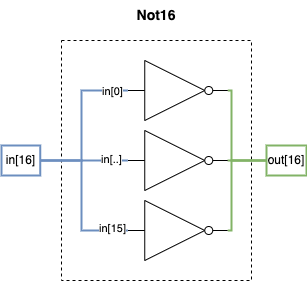

The diagram above was exported from draw.io. Its source (the exported page's mxGraphModel, read from the mxfile embedded in the PNG):
<mxGraphModel dx="1109" dy="859" grid="1" gridSize="10" guides="1" tooltips="1" connect="1" arrows="1" fold="1" page="1" pageScale="1" pageWidth="850" pageHeight="1100" math="0" shadow="0">
  <root>
    <mxCell id="0" />
    <mxCell id="1" parent="0" />
    <mxCell id="2" value="&lt;font style=&quot;font-size: 14px;&quot;&gt;&lt;b&gt;Not16&lt;/b&gt;&lt;/font&gt;" style="text;html=1;align=center;verticalAlign=middle;whiteSpace=wrap;rounded=0;" vertex="1" parent="1">
      <mxGeometry x="170" y="1160" width="60" height="30" as="geometry" />
    </mxCell>
    <mxCell id="3" value="" style="rounded=0;whiteSpace=wrap;html=1;dashed=1;" vertex="1" parent="1">
      <mxGeometry x="105" y="1200" width="190" height="240" as="geometry" />
    </mxCell>
    <mxCell id="4" value="out[16]" style="text;html=1;align=center;verticalAlign=middle;whiteSpace=wrap;rounded=0;fillColor=none;strokeColor=#82b366;strokeWidth=2;" vertex="1" parent="1">
      <mxGeometry x="310" y="1305" width="40" height="30" as="geometry" />
    </mxCell>
    <mxCell id="5" style="edgeStyle=orthogonalEdgeStyle;shape=connector;rounded=0;orthogonalLoop=1;jettySize=auto;html=1;exitX=1;exitY=0.5;exitDx=0;exitDy=0;strokeColor=default;align=center;verticalAlign=middle;fontFamily=Helvetica;fontSize=11;fontColor=default;labelBackgroundColor=default;startFill=0;endArrow=none;" edge="1" source="6" target="3" parent="1">
      <mxGeometry relative="1" as="geometry" />
    </mxCell>
    <mxCell id="6" value="in[16]" style="text;html=1;align=center;verticalAlign=middle;whiteSpace=wrap;rounded=0;fillColor=none;strokeColor=#6c8ebf;strokeWidth=2;" vertex="1" parent="1">
      <mxGeometry x="45" y="1305" width="38.75" height="30" as="geometry" />
    </mxCell>
    <mxCell id="7" style="edgeStyle=orthogonalEdgeStyle;shape=connector;rounded=0;orthogonalLoop=1;jettySize=auto;html=1;exitX=1;exitY=0.5;exitDx=0;exitDy=0;exitPerimeter=0;entryX=0;entryY=0.75;entryDx=0;entryDy=0;entryPerimeter=0;strokeColor=default;align=center;verticalAlign=middle;fontFamily=Helvetica;fontSize=11;fontColor=default;labelBackgroundColor=default;startFill=0;endArrow=none;" edge="1" parent="1">
      <mxGeometry relative="1" as="geometry">
        <mxPoint x="266.25" y="1335" as="sourcePoint" />
        <mxPoint x="266.25" y="1335" as="targetPoint" />
      </mxGeometry>
    </mxCell>
    <mxCell id="8" style="edgeStyle=orthogonalEdgeStyle;shape=connector;rounded=0;orthogonalLoop=1;jettySize=auto;html=1;exitX=1;exitY=0.5;exitDx=0;exitDy=0;exitPerimeter=0;entryX=0;entryY=0.5;entryDx=0;entryDy=0;strokeColor=#82b366;align=center;verticalAlign=middle;fontFamily=Helvetica;fontSize=11;fontColor=default;labelBackgroundColor=default;startFill=0;endArrow=none;fillColor=#d5e8d4;strokeWidth=2;" edge="1" source="9" target="4" parent="1">
      <mxGeometry relative="1" as="geometry">
        <Array as="points">
          <mxPoint x="275" y="1250" />
          <mxPoint x="275" y="1320" />
        </Array>
      </mxGeometry>
    </mxCell>
    <mxCell id="9" value="" style="verticalLabelPosition=bottom;shadow=0;dashed=0;align=center;html=1;verticalAlign=top;shape=mxgraph.electrical.logic_gates.inverter_2;fontFamily=Helvetica;fontSize=11;fontColor=default;labelBackgroundColor=default;" vertex="1" parent="1">
      <mxGeometry x="171.25" y="1220" width="100" height="60" as="geometry" />
    </mxCell>
    <mxCell id="10" style="edgeStyle=orthogonalEdgeStyle;shape=connector;rounded=0;orthogonalLoop=1;jettySize=auto;html=1;exitX=1;exitY=0.5;exitDx=0;exitDy=0;exitPerimeter=0;entryX=0;entryY=0.5;entryDx=0;entryDy=0;strokeColor=#82b366;align=center;verticalAlign=middle;fontFamily=Helvetica;fontSize=11;fontColor=default;labelBackgroundColor=default;startFill=0;endArrow=none;fillColor=#d5e8d4;strokeWidth=2;" edge="1" source="11" target="4" parent="1">
      <mxGeometry relative="1" as="geometry" />
    </mxCell>
    <mxCell id="11" value="" style="verticalLabelPosition=bottom;shadow=0;dashed=0;align=center;html=1;verticalAlign=top;shape=mxgraph.electrical.logic_gates.inverter_2;fontFamily=Helvetica;fontSize=11;fontColor=default;labelBackgroundColor=default;" vertex="1" parent="1">
      <mxGeometry x="171.25" y="1290" width="100" height="60" as="geometry" />
    </mxCell>
    <mxCell id="12" style="edgeStyle=orthogonalEdgeStyle;shape=connector;rounded=0;orthogonalLoop=1;jettySize=auto;html=1;exitX=1;exitY=0.5;exitDx=0;exitDy=0;exitPerimeter=0;entryX=0;entryY=0.5;entryDx=0;entryDy=0;strokeColor=#82b366;align=center;verticalAlign=middle;fontFamily=Helvetica;fontSize=11;fontColor=default;labelBackgroundColor=default;startFill=0;endArrow=none;fillColor=#d5e8d4;strokeWidth=2;" edge="1" source="13" target="4" parent="1">
      <mxGeometry relative="1" as="geometry">
        <Array as="points">
          <mxPoint x="275" y="1390" />
          <mxPoint x="275" y="1320" />
        </Array>
      </mxGeometry>
    </mxCell>
    <mxCell id="13" value="" style="verticalLabelPosition=bottom;shadow=0;dashed=0;align=center;html=1;verticalAlign=top;shape=mxgraph.electrical.logic_gates.inverter_2;fontFamily=Helvetica;fontSize=11;fontColor=default;labelBackgroundColor=default;" vertex="1" parent="1">
      <mxGeometry x="171.25" y="1360" width="100" height="60" as="geometry" />
    </mxCell>
    <mxCell id="14" style="edgeStyle=orthogonalEdgeStyle;shape=connector;rounded=0;orthogonalLoop=1;jettySize=auto;html=1;exitX=1;exitY=0.5;exitDx=0;exitDy=0;entryX=0;entryY=0.5;entryDx=0;entryDy=0;entryPerimeter=0;strokeColor=#6c8ebf;align=center;verticalAlign=middle;fontFamily=Helvetica;fontSize=11;fontColor=default;labelBackgroundColor=default;startFill=0;endArrow=none;fillColor=#dae8fc;strokeWidth=2;" edge="1" source="6" target="9" parent="1">
      <mxGeometry relative="1" as="geometry">
        <Array as="points">
          <mxPoint x="125" y="1320" />
          <mxPoint x="125" y="1250" />
        </Array>
      </mxGeometry>
    </mxCell>
    <mxCell id="15" value="in[0]" style="edgeLabel;html=1;align=center;verticalAlign=middle;resizable=0;points=[];fontFamily=Helvetica;fontSize=11;fontColor=default;labelBackgroundColor=default;" vertex="1" connectable="0" parent="14">
      <mxGeometry x="0.2381" y="-1" relative="1" as="geometry">
        <mxPoint x="29" y="-13" as="offset" />
      </mxGeometry>
    </mxCell>
    <mxCell id="16" style="edgeStyle=orthogonalEdgeStyle;shape=connector;rounded=0;orthogonalLoop=1;jettySize=auto;html=1;exitX=1;exitY=0.5;exitDx=0;exitDy=0;entryX=0;entryY=0.5;entryDx=0;entryDy=0;entryPerimeter=0;strokeColor=#6c8ebf;align=center;verticalAlign=middle;fontFamily=Helvetica;fontSize=11;fontColor=default;labelBackgroundColor=default;startFill=0;endArrow=none;fillColor=#dae8fc;strokeWidth=2;" edge="1" source="6" target="11" parent="1">
      <mxGeometry relative="1" as="geometry" />
    </mxCell>
    <mxCell id="17" value="in[..]" style="edgeLabel;html=1;align=center;verticalAlign=middle;resizable=0;points=[];fontFamily=Helvetica;fontSize=11;fontColor=default;labelBackgroundColor=default;" vertex="1" connectable="0" parent="16">
      <mxGeometry x="0.8694" y="2" relative="1" as="geometry">
        <mxPoint x="-11" as="offset" />
      </mxGeometry>
    </mxCell>
    <mxCell id="18" style="edgeStyle=orthogonalEdgeStyle;shape=connector;rounded=0;orthogonalLoop=1;jettySize=auto;html=1;exitX=1;exitY=0.5;exitDx=0;exitDy=0;entryX=0;entryY=0.5;entryDx=0;entryDy=0;entryPerimeter=0;strokeColor=#6c8ebf;align=center;verticalAlign=middle;fontFamily=Helvetica;fontSize=11;fontColor=default;labelBackgroundColor=default;startFill=0;endArrow=none;fillColor=#dae8fc;strokeWidth=2;" edge="1" source="6" target="13" parent="1">
      <mxGeometry relative="1" as="geometry">
        <Array as="points">
          <mxPoint x="125" y="1320" />
          <mxPoint x="125" y="1390" />
        </Array>
      </mxGeometry>
    </mxCell>
    <mxCell id="19" value="in[15]" style="edgeLabel;html=1;align=center;verticalAlign=middle;resizable=0;points=[];fontFamily=Helvetica;fontSize=11;fontColor=default;labelBackgroundColor=default;" vertex="1" connectable="0" parent="18">
      <mxGeometry x="0.8063" y="3" relative="1" as="geometry">
        <mxPoint as="offset" />
      </mxGeometry>
    </mxCell>
  </root>
</mxGraphModel>